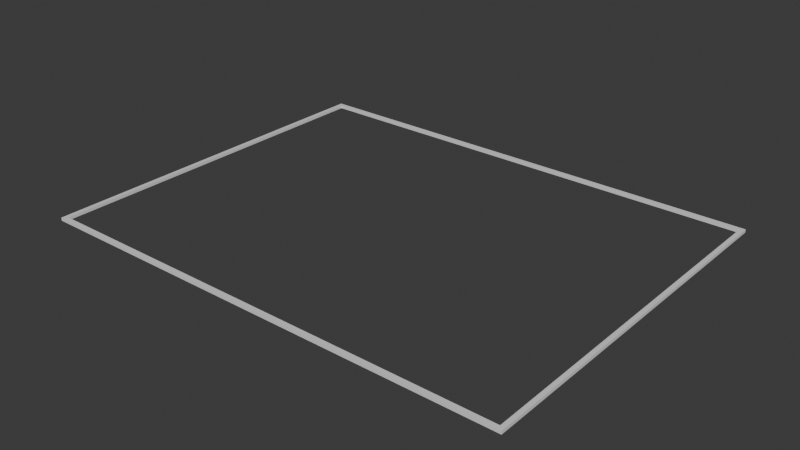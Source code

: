 # Source: roof_edge_support.blend  (saved by Blender 5.2.44; exported with 4.5.12 LTS)
import bpy
from mathutils import Matrix  # noqa: F401  (used for matrix-valued properties, if any)

bpy.ops.wm.read_factory_settings(use_empty=True)
scene = bpy.context.scene
scene.name = 'Scene'

# ---- collections
col_collection = bpy.data.collections.new('Collection'); scene.collection.children.link(col_collection)

# ---- materials (node trees are filled in below, after node groups)
mat_concrete = bpy.data.materials.new('concrete')
mat_concrete.diffuse_color = (0.36, 0.34, 0.3, 1.0)

# ---- material node trees
mat_concrete.use_nodes = True; mat_concrete.node_tree.nodes.clear()
_N = mat_concrete.node_tree.nodes; _L = mat_concrete.node_tree.links
n0 = _N.new('ShaderNodeBsdfPrincipled'); n0.name = 'Principled BSDF'; n0.location = (-200, 100)
n0.inputs[10].default_value = 0.005
n1 = _N.new('ShaderNodeOutputMaterial'); n1.name = 'Material Output'; n1.location = (200, 100)
_L.new(n0.outputs[0], n1.inputs[0])
n1.is_active_output = True

# ---- world
world_world = bpy.data.worlds.new('World'); scene.world = world_world
world_world.use_nodes = True; world_world.node_tree.nodes.clear()
_N = world_world.node_tree.nodes; _L = world_world.node_tree.links
n0 = _N.new('ShaderNodeOutputWorld'); n0.name = 'World Output'; n0.location = (200, 100)
n1 = _N.new('ShaderNodeBackground'); n1.name = 'Background'; n1.location = (-200, 100)
n1.inputs[0].default_value = (0.05088, 0.05088, 0.05088, 1.0)
_L.new(n1.outputs[0], n0.inputs[0])
n0.is_active_output = True
world_world.color = (0.05088, 0.05088, 0.05088)
world_world.sun_shadow_jitter_overblur = 0.0

# ---- meshes
me_roofedge_south_00 = bpy.data.meshes.new('RoofEdge_South_00')
me_roofedge_south_00.from_pydata([(-15.93, 12.63, 19.0), (-15.93, 12.35, 19.0), (-15.93, 12.63, 19.2), (-15.93, 12.35, 19.2), (-11.95, 12.63, 19.0), (-11.95, 12.35, 19.0), (-11.95, 12.63, 19.2), (-11.95, 12.35, 19.2)], [], [(0, 1, 3, 2), (0, 4, 5, 1), (2, 3, 7, 6), (0, 2, 6, 4), (1, 5, 7, 3)])
_uv = me_roofedge_south_00.uv_layers.new(name='Metres')
_uv.uv.foreach_set('vector', [12.63, 19.0, 12.35, 19.0, 12.35, 19.2, 12.63, 19.2, -15.93, 12.63, -11.95, 12.63, -11.95, 12.35, -15.93, 12.35, -15.93, 12.63, -15.93, 12.35, -11.95, 12.35, -11.95, 12.63, -15.93, 19.0, -15.93, 19.2, -11.95, 19.2, -11.95, 19.0, -15.93, 19.0, -11.95, 19.0, -11.95, 19.2, -15.93, 19.2])
me_roofedge_south_00.materials.append(mat_concrete)
me_roofedge_south_00.update()
me_roofedge_south_01 = bpy.data.meshes.new('RoofEdge_South_01')
me_roofedge_south_01.from_pydata([(-11.95, 12.63, 19.0), (-11.95, 12.35, 19.0), (-11.95, 12.63, 19.2), (-11.95, 12.35, 19.2), (-7.965, 12.63, 19.0), (-7.965, 12.35, 19.0), (-7.965, 12.63, 19.2), (-7.965, 12.35, 19.2)], [], [(0, 4, 5, 1), (2, 3, 7, 6), (0, 2, 6, 4), (1, 5, 7, 3)])
_uv = me_roofedge_south_01.uv_layers.new(name='Metres')
_uv.uv.foreach_set('vector', [-11.95, 12.63, -7.965, 12.63, -7.965, 12.35, -11.95, 12.35, -11.95, 12.63, -11.95, 12.35, -7.965, 12.35, -7.965, 12.63, -11.95, 19.0, -11.95, 19.2, -7.965, 19.2, -7.965, 19.0, -11.95, 19.0, -7.965, 19.0, -7.965, 19.2, -11.95, 19.2])
me_roofedge_south_01.materials.append(mat_concrete)
me_roofedge_south_01.update()
me_roofedge_south_02 = bpy.data.meshes.new('RoofEdge_South_02')
me_roofedge_south_02.from_pydata([(-7.965, 12.63, 19.0), (-7.965, 12.35, 19.0), (-7.965, 12.63, 19.2), (-7.965, 12.35, 19.2), (-3.983, 12.63, 19.0), (-3.983, 12.35, 19.0), (-3.983, 12.63, 19.2), (-3.983, 12.35, 19.2)], [], [(0, 4, 5, 1), (2, 3, 7, 6), (0, 2, 6, 4), (1, 5, 7, 3)])
_uv = me_roofedge_south_02.uv_layers.new(name='Metres')
_uv.uv.foreach_set('vector', [-7.965, 12.63, -3.983, 12.63, -3.983, 12.35, -7.965, 12.35, -7.965, 12.63, -7.965, 12.35, -3.983, 12.35, -3.983, 12.63, -7.965, 19.0, -7.965, 19.2, -3.983, 19.2, -3.983, 19.0, -7.965, 19.0, -3.983, 19.0, -3.983, 19.2, -7.965, 19.2])
me_roofedge_south_02.materials.append(mat_concrete)
me_roofedge_south_02.update()
me_roofedge_south_03 = bpy.data.meshes.new('RoofEdge_South_03')
me_roofedge_south_03.from_pydata([(-3.983, 12.63, 19.0), (-3.983, 12.35, 19.0), (-3.983, 12.63, 19.2), (-3.983, 12.35, 19.2), (0.0, 12.63, 19.0), (0.0, 12.35, 19.0), (0.0, 12.63, 19.2), (0.0, 12.35, 19.2)], [], [(0, 4, 5, 1), (2, 3, 7, 6), (0, 2, 6, 4), (1, 5, 7, 3)])
_uv = me_roofedge_south_03.uv_layers.new(name='Metres')
_uv.uv.foreach_set('vector', [-3.983, 12.63, 0.0, 12.63, 0.0, 12.35, -3.983, 12.35, -3.983, 12.63, -3.983, 12.35, 0.0, 12.35, 0.0, 12.63, -3.983, 19.0, -3.983, 19.2, 0.0, 19.2, 0.0, 19.0, -3.983, 19.0, 0.0, 19.0, 0.0, 19.2, -3.983, 19.2])
me_roofedge_south_03.materials.append(mat_concrete)
me_roofedge_south_03.update()
me_roofedge_south_04 = bpy.data.meshes.new('RoofEdge_South_04')
me_roofedge_south_04.from_pydata([(0.0, 12.63, 19.0), (0.0, 12.35, 19.0), (0.0, 12.63, 19.2), (0.0, 12.35, 19.2), (3.983, 12.63, 19.0), (3.983, 12.35, 19.0), (3.983, 12.63, 19.2), (3.983, 12.35, 19.2)], [], [(0, 4, 5, 1), (2, 3, 7, 6), (0, 2, 6, 4), (1, 5, 7, 3)])
_uv = me_roofedge_south_04.uv_layers.new(name='Metres')
_uv.uv.foreach_set('vector', [0.0, 12.63, 3.983, 12.63, 3.983, 12.35, 0.0, 12.35, 0.0, 12.63, 0.0, 12.35, 3.983, 12.35, 3.983, 12.63, 0.0, 19.0, 0.0, 19.2, 3.983, 19.2, 3.983, 19.0, 0.0, 19.0, 3.983, 19.0, 3.983, 19.2, 0.0, 19.2])
me_roofedge_south_04.materials.append(mat_concrete)
me_roofedge_south_04.update()
me_roofedge_south_05 = bpy.data.meshes.new('RoofEdge_South_05')
me_roofedge_south_05.from_pydata([(3.983, 12.63, 19.0), (3.983, 12.35, 19.0), (3.983, 12.63, 19.2), (3.983, 12.35, 19.2), (7.965, 12.63, 19.0), (7.965, 12.35, 19.0), (7.965, 12.63, 19.2), (7.965, 12.35, 19.2)], [], [(0, 4, 5, 1), (2, 3, 7, 6), (0, 2, 6, 4), (1, 5, 7, 3)])
_uv = me_roofedge_south_05.uv_layers.new(name='Metres')
_uv.uv.foreach_set('vector', [3.983, 12.63, 7.965, 12.63, 7.965, 12.35, 3.983, 12.35, 3.983, 12.63, 3.983, 12.35, 7.965, 12.35, 7.965, 12.63, 3.983, 19.0, 3.983, 19.2, 7.965, 19.2, 7.965, 19.0, 3.983, 19.0, 7.965, 19.0, 7.965, 19.2, 3.983, 19.2])
me_roofedge_south_05.materials.append(mat_concrete)
me_roofedge_south_05.update()
me_roofedge_south_06 = bpy.data.meshes.new('RoofEdge_South_06')
me_roofedge_south_06.from_pydata([(7.965, 12.63, 19.0), (7.965, 12.35, 19.0), (7.965, 12.63, 19.2), (7.965, 12.35, 19.2), (11.95, 12.63, 19.0), (11.95, 12.35, 19.0), (11.95, 12.63, 19.2), (11.95, 12.35, 19.2)], [], [(0, 4, 5, 1), (2, 3, 7, 6), (0, 2, 6, 4), (1, 5, 7, 3)])
_uv = me_roofedge_south_06.uv_layers.new(name='Metres')
_uv.uv.foreach_set('vector', [7.965, 12.63, 11.95, 12.63, 11.95, 12.35, 7.965, 12.35, 7.965, 12.63, 7.965, 12.35, 11.95, 12.35, 11.95, 12.63, 7.965, 19.0, 7.965, 19.2, 11.95, 19.2, 11.95, 19.0, 7.965, 19.0, 11.95, 19.0, 11.95, 19.2, 7.965, 19.2])
me_roofedge_south_06.materials.append(mat_concrete)
me_roofedge_south_06.update()
me_roofedge_south_07 = bpy.data.meshes.new('RoofEdge_South_07')
me_roofedge_south_07.from_pydata([(11.95, 12.63, 19.0), (11.95, 12.35, 19.0), (11.95, 12.63, 19.2), (11.95, 12.35, 19.2), (15.93, 12.63, 19.0), (15.93, 12.35, 19.0), (15.93, 12.63, 19.2), (15.93, 12.35, 19.2)], [], [(4, 6, 7, 5), (0, 4, 5, 1), (2, 3, 7, 6), (0, 2, 6, 4), (1, 5, 7, 3)])
_uv = me_roofedge_south_07.uv_layers.new(name='Metres')
_uv.uv.foreach_set('vector', [12.63, 19.0, 12.63, 19.2, 12.35, 19.2, 12.35, 19.0, 11.95, 12.63, 15.93, 12.63, 15.93, 12.35, 11.95, 12.35, 11.95, 12.63, 11.95, 12.35, 15.93, 12.35, 15.93, 12.63, 11.95, 19.0, 11.95, 19.2, 15.93, 19.2, 15.93, 19.0, 11.95, 19.0, 15.93, 19.0, 15.93, 19.2, 11.95, 19.2])
me_roofedge_south_07.materials.append(mat_concrete)
me_roofedge_south_07.update()
me_roofedge_north_00 = bpy.data.meshes.new('RoofEdge_North_00')
me_roofedge_north_00.from_pydata([(-15.93, -11.65, 19.0), (-15.93, -11.93, 19.0), (-15.93, -11.65, 19.2), (-15.93, -11.93, 19.2), (-11.95, -11.65, 19.0), (-11.95, -11.93, 19.0), (-11.95, -11.65, 19.2), (-11.95, -11.93, 19.2)], [], [(0, 1, 3, 2), (0, 4, 5, 1), (2, 3, 7, 6), (0, 2, 6, 4), (1, 5, 7, 3)])
_uv = me_roofedge_north_00.uv_layers.new(name='Metres')
_uv.uv.foreach_set('vector', [-11.65, 19.0, -11.93, 19.0, -11.93, 19.2, -11.65, 19.2, -15.93, -11.65, -11.95, -11.65, -11.95, -11.93, -15.93, -11.93, -15.93, -11.65, -15.93, -11.93, -11.95, -11.93, -11.95, -11.65, -15.93, 19.0, -15.93, 19.2, -11.95, 19.2, -11.95, 19.0, -15.93, 19.0, -11.95, 19.0, -11.95, 19.2, -15.93, 19.2])
me_roofedge_north_00.materials.append(mat_concrete)
me_roofedge_north_00.update()
me_roofedge_north_01 = bpy.data.meshes.new('RoofEdge_North_01')
me_roofedge_north_01.from_pydata([(-11.95, -11.65, 19.0), (-11.95, -11.93, 19.0), (-11.95, -11.65, 19.2), (-11.95, -11.93, 19.2), (-7.965, -11.65, 19.0), (-7.965, -11.93, 19.0), (-7.965, -11.65, 19.2), (-7.965, -11.93, 19.2)], [], [(0, 4, 5, 1), (2, 3, 7, 6), (0, 2, 6, 4), (1, 5, 7, 3)])
_uv = me_roofedge_north_01.uv_layers.new(name='Metres')
_uv.uv.foreach_set('vector', [-11.95, -11.65, -7.965, -11.65, -7.965, -11.93, -11.95, -11.93, -11.95, -11.65, -11.95, -11.93, -7.965, -11.93, -7.965, -11.65, -11.95, 19.0, -11.95, 19.2, -7.965, 19.2, -7.965, 19.0, -11.95, 19.0, -7.965, 19.0, -7.965, 19.2, -11.95, 19.2])
me_roofedge_north_01.materials.append(mat_concrete)
me_roofedge_north_01.update()
me_roofedge_north_02 = bpy.data.meshes.new('RoofEdge_North_02')
me_roofedge_north_02.from_pydata([(-7.965, -11.65, 19.0), (-7.965, -11.93, 19.0), (-7.965, -11.65, 19.2), (-7.965, -11.93, 19.2), (-3.983, -11.65, 19.0), (-3.983, -11.93, 19.0), (-3.983, -11.65, 19.2), (-3.983, -11.93, 19.2)], [], [(0, 4, 5, 1), (2, 3, 7, 6), (0, 2, 6, 4), (1, 5, 7, 3)])
_uv = me_roofedge_north_02.uv_layers.new(name='Metres')
_uv.uv.foreach_set('vector', [-7.965, -11.65, -3.983, -11.65, -3.983, -11.93, -7.965, -11.93, -7.965, -11.65, -7.965, -11.93, -3.983, -11.93, -3.983, -11.65, -7.965, 19.0, -7.965, 19.2, -3.983, 19.2, -3.983, 19.0, -7.965, 19.0, -3.983, 19.0, -3.983, 19.2, -7.965, 19.2])
me_roofedge_north_02.materials.append(mat_concrete)
me_roofedge_north_02.update()
me_roofedge_north_03 = bpy.data.meshes.new('RoofEdge_North_03')
me_roofedge_north_03.from_pydata([(-3.983, -11.65, 19.0), (-3.983, -11.93, 19.0), (-3.983, -11.65, 19.2), (-3.983, -11.93, 19.2), (0.0, -11.65, 19.0), (0.0, -11.93, 19.0), (0.0, -11.65, 19.2), (0.0, -11.93, 19.2)], [], [(0, 4, 5, 1), (2, 3, 7, 6), (0, 2, 6, 4), (1, 5, 7, 3)])
_uv = me_roofedge_north_03.uv_layers.new(name='Metres')
_uv.uv.foreach_set('vector', [-3.983, -11.65, 0.0, -11.65, 0.0, -11.93, -3.983, -11.93, -3.983, -11.65, -3.983, -11.93, 0.0, -11.93, 0.0, -11.65, -3.983, 19.0, -3.983, 19.2, 0.0, 19.2, 0.0, 19.0, -3.983, 19.0, 0.0, 19.0, 0.0, 19.2, -3.983, 19.2])
me_roofedge_north_03.materials.append(mat_concrete)
me_roofedge_north_03.update()
me_roofedge_north_04 = bpy.data.meshes.new('RoofEdge_North_04')
me_roofedge_north_04.from_pydata([(0.0, -11.65, 19.0), (0.0, -11.93, 19.0), (0.0, -11.65, 19.2), (0.0, -11.93, 19.2), (3.983, -11.65, 19.0), (3.983, -11.93, 19.0), (3.983, -11.65, 19.2), (3.983, -11.93, 19.2)], [], [(0, 4, 5, 1), (2, 3, 7, 6), (0, 2, 6, 4), (1, 5, 7, 3)])
_uv = me_roofedge_north_04.uv_layers.new(name='Metres')
_uv.uv.foreach_set('vector', [0.0, -11.65, 3.983, -11.65, 3.983, -11.93, 0.0, -11.93, 0.0, -11.65, 0.0, -11.93, 3.983, -11.93, 3.983, -11.65, 0.0, 19.0, 0.0, 19.2, 3.983, 19.2, 3.983, 19.0, 0.0, 19.0, 3.983, 19.0, 3.983, 19.2, 0.0, 19.2])
me_roofedge_north_04.materials.append(mat_concrete)
me_roofedge_north_04.update()
me_roofedge_north_05 = bpy.data.meshes.new('RoofEdge_North_05')
me_roofedge_north_05.from_pydata([(3.983, -11.65, 19.0), (3.983, -11.93, 19.0), (3.983, -11.65, 19.2), (3.983, -11.93, 19.2), (7.965, -11.65, 19.0), (7.965, -11.93, 19.0), (7.965, -11.65, 19.2), (7.965, -11.93, 19.2)], [], [(0, 4, 5, 1), (2, 3, 7, 6), (0, 2, 6, 4), (1, 5, 7, 3)])
_uv = me_roofedge_north_05.uv_layers.new(name='Metres')
_uv.uv.foreach_set('vector', [3.983, -11.65, 7.965, -11.65, 7.965, -11.93, 3.983, -11.93, 3.983, -11.65, 3.983, -11.93, 7.965, -11.93, 7.965, -11.65, 3.983, 19.0, 3.983, 19.2, 7.965, 19.2, 7.965, 19.0, 3.983, 19.0, 7.965, 19.0, 7.965, 19.2, 3.983, 19.2])
me_roofedge_north_05.materials.append(mat_concrete)
me_roofedge_north_05.update()
me_roofedge_north_06 = bpy.data.meshes.new('RoofEdge_North_06')
me_roofedge_north_06.from_pydata([(7.965, -11.65, 19.0), (7.965, -11.93, 19.0), (7.965, -11.65, 19.2), (7.965, -11.93, 19.2), (11.95, -11.65, 19.0), (11.95, -11.93, 19.0), (11.95, -11.65, 19.2), (11.95, -11.93, 19.2)], [], [(0, 4, 5, 1), (2, 3, 7, 6), (0, 2, 6, 4), (1, 5, 7, 3)])
_uv = me_roofedge_north_06.uv_layers.new(name='Metres')
_uv.uv.foreach_set('vector', [7.965, -11.65, 11.95, -11.65, 11.95, -11.93, 7.965, -11.93, 7.965, -11.65, 7.965, -11.93, 11.95, -11.93, 11.95, -11.65, 7.965, 19.0, 7.965, 19.2, 11.95, 19.2, 11.95, 19.0, 7.965, 19.0, 11.95, 19.0, 11.95, 19.2, 7.965, 19.2])
me_roofedge_north_06.materials.append(mat_concrete)
me_roofedge_north_06.update()
me_roofedge_north_07 = bpy.data.meshes.new('RoofEdge_North_07')
me_roofedge_north_07.from_pydata([(11.95, -11.65, 19.0), (11.95, -11.93, 19.0), (11.95, -11.65, 19.2), (11.95, -11.93, 19.2), (15.93, -11.65, 19.0), (15.93, -11.93, 19.0), (15.93, -11.65, 19.2), (15.93, -11.93, 19.2)], [], [(4, 6, 7, 5), (0, 4, 5, 1), (2, 3, 7, 6), (0, 2, 6, 4), (1, 5, 7, 3)])
_uv = me_roofedge_north_07.uv_layers.new(name='Metres')
_uv.uv.foreach_set('vector', [-11.65, 19.0, -11.65, 19.2, -11.93, 19.2, -11.93, 19.0, 11.95, -11.65, 15.93, -11.65, 15.93, -11.93, 11.95, -11.93, 11.95, -11.65, 11.95, -11.93, 15.93, -11.93, 15.93, -11.65, 11.95, 19.0, 11.95, 19.2, 15.93, 19.2, 15.93, 19.0, 11.95, 19.0, 15.93, 19.0, 15.93, 19.2, 11.95, 19.2])
me_roofedge_north_07.materials.append(mat_concrete)
me_roofedge_north_07.update()
me_roofedge_west_00 = bpy.data.meshes.new('RoofEdge_West_00')
me_roofedge_west_00.from_pydata([(-15.93, 12.35, 19.0), (-15.93, 8.35, 19.0), (-15.93, 12.35, 19.2), (-15.93, 8.35, 19.2), (-15.65, 12.35, 19.0), (-15.65, 8.35, 19.0), (-15.65, 12.35, 19.2), (-15.65, 8.35, 19.2)], [], [(0, 1, 3, 2), (4, 6, 7, 5), (0, 4, 5, 1), (2, 3, 7, 6), (0, 2, 6, 4)])
_uv = me_roofedge_west_00.uv_layers.new(name='Metres')
_uv.uv.foreach_set('vector', [12.35, 19.0, 8.35, 19.0, 8.35, 19.2, 12.35, 19.2, 12.35, 19.0, 12.35, 19.2, 8.35, 19.2, 8.35, 19.0, -15.93, 12.35, -15.65, 12.35, -15.65, 8.35, -15.93, 8.35, -15.93, 12.35, -15.93, 8.35, -15.65, 8.35, -15.65, 12.35, -15.93, 19.0, -15.93, 19.2, -15.65, 19.2, -15.65, 19.0])
me_roofedge_west_00.materials.append(mat_concrete)
me_roofedge_west_00.update()
me_roofedge_west_01 = bpy.data.meshes.new('RoofEdge_West_01')
me_roofedge_west_01.from_pydata([(-15.93, 8.35, 19.0), (-15.93, 4.35, 19.0), (-15.93, 8.35, 19.2), (-15.93, 4.35, 19.2), (-15.65, 8.35, 19.0), (-15.65, 4.35, 19.0), (-15.65, 8.35, 19.2), (-15.65, 4.35, 19.2)], [], [(0, 1, 3, 2), (4, 6, 7, 5), (0, 4, 5, 1), (2, 3, 7, 6)])
_uv = me_roofedge_west_01.uv_layers.new(name='Metres')
_uv.uv.foreach_set('vector', [8.35, 19.0, 4.35, 19.0, 4.35, 19.2, 8.35, 19.2, 8.35, 19.0, 8.35, 19.2, 4.35, 19.2, 4.35, 19.0, -15.93, 8.35, -15.65, 8.35, -15.65, 4.35, -15.93, 4.35, -15.93, 8.35, -15.93, 4.35, -15.65, 4.35, -15.65, 8.35])
me_roofedge_west_01.materials.append(mat_concrete)
me_roofedge_west_01.update()
me_roofedge_west_02 = bpy.data.meshes.new('RoofEdge_West_02')
me_roofedge_west_02.from_pydata([(-15.93, 4.35, 19.0), (-15.93, 0.35, 19.0), (-15.93, 4.35, 19.2), (-15.93, 0.35, 19.2), (-15.65, 4.35, 19.0), (-15.65, 0.35, 19.0), (-15.65, 4.35, 19.2), (-15.65, 0.35, 19.2)], [], [(0, 1, 3, 2), (4, 6, 7, 5), (0, 4, 5, 1), (2, 3, 7, 6)])
_uv = me_roofedge_west_02.uv_layers.new(name='Metres')
_uv.uv.foreach_set('vector', [4.35, 19.0, 0.35, 19.0, 0.35, 19.2, 4.35, 19.2, 4.35, 19.0, 4.35, 19.2, 0.35, 19.2, 0.35, 19.0, -15.93, 4.35, -15.65, 4.35, -15.65, 0.35, -15.93, 0.35, -15.93, 4.35, -15.93, 0.35, -15.65, 0.35, -15.65, 4.35])
me_roofedge_west_02.materials.append(mat_concrete)
me_roofedge_west_02.update()
me_roofedge_west_03 = bpy.data.meshes.new('RoofEdge_West_03')
me_roofedge_west_03.from_pydata([(-15.93, 0.35, 19.0), (-15.93, -3.65, 19.0), (-15.93, 0.35, 19.2), (-15.93, -3.65, 19.2), (-15.65, 0.35, 19.0), (-15.65, -3.65, 19.0), (-15.65, 0.35, 19.2), (-15.65, -3.65, 19.2)], [], [(0, 1, 3, 2), (4, 6, 7, 5), (0, 4, 5, 1), (2, 3, 7, 6)])
_uv = me_roofedge_west_03.uv_layers.new(name='Metres')
_uv.uv.foreach_set('vector', [0.35, 19.0, -3.65, 19.0, -3.65, 19.2, 0.35, 19.2, 0.35, 19.0, 0.35, 19.2, -3.65, 19.2, -3.65, 19.0, -15.93, 0.35, -15.65, 0.35, -15.65, -3.65, -15.93, -3.65, -15.93, 0.35, -15.93, -3.65, -15.65, -3.65, -15.65, 0.35])
me_roofedge_west_03.materials.append(mat_concrete)
me_roofedge_west_03.update()
me_roofedge_west_04 = bpy.data.meshes.new('RoofEdge_West_04')
me_roofedge_west_04.from_pydata([(-15.93, -3.65, 19.0), (-15.93, -7.65, 19.0), (-15.93, -3.65, 19.2), (-15.93, -7.65, 19.2), (-15.65, -3.65, 19.0), (-15.65, -7.65, 19.0), (-15.65, -3.65, 19.2), (-15.65, -7.65, 19.2)], [], [(0, 1, 3, 2), (4, 6, 7, 5), (0, 4, 5, 1), (2, 3, 7, 6)])
_uv = me_roofedge_west_04.uv_layers.new(name='Metres')
_uv.uv.foreach_set('vector', [-3.65, 19.0, -7.65, 19.0, -7.65, 19.2, -3.65, 19.2, -3.65, 19.0, -3.65, 19.2, -7.65, 19.2, -7.65, 19.0, -15.93, -3.65, -15.65, -3.65, -15.65, -7.65, -15.93, -7.65, -15.93, -3.65, -15.93, -7.65, -15.65, -7.65, -15.65, -3.65])
me_roofedge_west_04.materials.append(mat_concrete)
me_roofedge_west_04.update()
me_roofedge_west_05 = bpy.data.meshes.new('RoofEdge_West_05')
me_roofedge_west_05.from_pydata([(-15.93, -7.65, 19.0), (-15.93, -11.65, 19.0), (-15.93, -7.65, 19.2), (-15.93, -11.65, 19.2), (-15.65, -7.65, 19.0), (-15.65, -11.65, 19.0), (-15.65, -7.65, 19.2), (-15.65, -11.65, 19.2)], [], [(0, 1, 3, 2), (4, 6, 7, 5), (0, 4, 5, 1), (2, 3, 7, 6), (1, 5, 7, 3)])
_uv = me_roofedge_west_05.uv_layers.new(name='Metres')
_uv.uv.foreach_set('vector', [-7.65, 19.0, -11.65, 19.0, -11.65, 19.2, -7.65, 19.2, -7.65, 19.0, -7.65, 19.2, -11.65, 19.2, -11.65, 19.0, -15.93, -7.65, -15.65, -7.65, -15.65, -11.65, -15.93, -11.65, -15.93, -7.65, -15.93, -11.65, -15.65, -11.65, -15.65, -7.65, -15.93, 19.0, -15.65, 19.0, -15.65, 19.2, -15.93, 19.2])
me_roofedge_west_05.materials.append(mat_concrete)
me_roofedge_west_05.update()
me_roofedge_east_00 = bpy.data.meshes.new('RoofEdge_East_00')
me_roofedge_east_00.from_pydata([(15.65, 12.35, 19.0), (15.65, 8.35, 19.0), (15.65, 12.35, 19.2), (15.65, 8.35, 19.2), (15.93, 12.35, 19.0), (15.93, 8.35, 19.0), (15.93, 12.35, 19.2), (15.93, 8.35, 19.2)], [], [(0, 1, 3, 2), (4, 6, 7, 5), (0, 4, 5, 1), (2, 3, 7, 6), (0, 2, 6, 4)])
_uv = me_roofedge_east_00.uv_layers.new(name='Metres')
_uv.uv.foreach_set('vector', [12.35, 19.0, 8.35, 19.0, 8.35, 19.2, 12.35, 19.2, 12.35, 19.0, 12.35, 19.2, 8.35, 19.2, 8.35, 19.0, 15.65, 12.35, 15.93, 12.35, 15.93, 8.35, 15.65, 8.35, 15.65, 12.35, 15.65, 8.35, 15.93, 8.35, 15.93, 12.35, 15.65, 19.0, 15.65, 19.2, 15.93, 19.2, 15.93, 19.0])
me_roofedge_east_00.materials.append(mat_concrete)
me_roofedge_east_00.update()
me_roofedge_east_01 = bpy.data.meshes.new('RoofEdge_East_01')
me_roofedge_east_01.from_pydata([(15.65, 8.35, 19.0), (15.65, 4.35, 19.0), (15.65, 8.35, 19.2), (15.65, 4.35, 19.2), (15.93, 8.35, 19.0), (15.93, 4.35, 19.0), (15.93, 8.35, 19.2), (15.93, 4.35, 19.2)], [], [(0, 1, 3, 2), (4, 6, 7, 5), (0, 4, 5, 1), (2, 3, 7, 6)])
_uv = me_roofedge_east_01.uv_layers.new(name='Metres')
_uv.uv.foreach_set('vector', [8.35, 19.0, 4.35, 19.0, 4.35, 19.2, 8.35, 19.2, 8.35, 19.0, 8.35, 19.2, 4.35, 19.2, 4.35, 19.0, 15.65, 8.35, 15.93, 8.35, 15.93, 4.35, 15.65, 4.35, 15.65, 8.35, 15.65, 4.35, 15.93, 4.35, 15.93, 8.35])
me_roofedge_east_01.materials.append(mat_concrete)
me_roofedge_east_01.update()
me_roofedge_east_02 = bpy.data.meshes.new('RoofEdge_East_02')
me_roofedge_east_02.from_pydata([(15.65, 4.35, 19.0), (15.65, 0.35, 19.0), (15.65, 4.35, 19.2), (15.65, 0.35, 19.2), (15.93, 4.35, 19.0), (15.93, 0.35, 19.0), (15.93, 4.35, 19.2), (15.93, 0.35, 19.2)], [], [(0, 1, 3, 2), (4, 6, 7, 5), (0, 4, 5, 1), (2, 3, 7, 6)])
_uv = me_roofedge_east_02.uv_layers.new(name='Metres')
_uv.uv.foreach_set('vector', [4.35, 19.0, 0.35, 19.0, 0.35, 19.2, 4.35, 19.2, 4.35, 19.0, 4.35, 19.2, 0.35, 19.2, 0.35, 19.0, 15.65, 4.35, 15.93, 4.35, 15.93, 0.35, 15.65, 0.35, 15.65, 4.35, 15.65, 0.35, 15.93, 0.35, 15.93, 4.35])
me_roofedge_east_02.materials.append(mat_concrete)
me_roofedge_east_02.update()
me_roofedge_east_03 = bpy.data.meshes.new('RoofEdge_East_03')
me_roofedge_east_03.from_pydata([(15.65, 0.35, 19.0), (15.65, -3.65, 19.0), (15.65, 0.35, 19.2), (15.65, -3.65, 19.2), (15.93, 0.35, 19.0), (15.93, -3.65, 19.0), (15.93, 0.35, 19.2), (15.93, -3.65, 19.2)], [], [(0, 1, 3, 2), (4, 6, 7, 5), (0, 4, 5, 1), (2, 3, 7, 6)])
_uv = me_roofedge_east_03.uv_layers.new(name='Metres')
_uv.uv.foreach_set('vector', [0.35, 19.0, -3.65, 19.0, -3.65, 19.2, 0.35, 19.2, 0.35, 19.0, 0.35, 19.2, -3.65, 19.2, -3.65, 19.0, 15.65, 0.35, 15.93, 0.35, 15.93, -3.65, 15.65, -3.65, 15.65, 0.35, 15.65, -3.65, 15.93, -3.65, 15.93, 0.35])
me_roofedge_east_03.materials.append(mat_concrete)
me_roofedge_east_03.update()
me_roofedge_east_04 = bpy.data.meshes.new('RoofEdge_East_04')
me_roofedge_east_04.from_pydata([(15.65, -3.65, 19.0), (15.65, -7.65, 19.0), (15.65, -3.65, 19.2), (15.65, -7.65, 19.2), (15.93, -3.65, 19.0), (15.93, -7.65, 19.0), (15.93, -3.65, 19.2), (15.93, -7.65, 19.2)], [], [(0, 1, 3, 2), (4, 6, 7, 5), (0, 4, 5, 1), (2, 3, 7, 6)])
_uv = me_roofedge_east_04.uv_layers.new(name='Metres')
_uv.uv.foreach_set('vector', [-3.65, 19.0, -7.65, 19.0, -7.65, 19.2, -3.65, 19.2, -3.65, 19.0, -3.65, 19.2, -7.65, 19.2, -7.65, 19.0, 15.65, -3.65, 15.93, -3.65, 15.93, -7.65, 15.65, -7.65, 15.65, -3.65, 15.65, -7.65, 15.93, -7.65, 15.93, -3.65])
me_roofedge_east_04.materials.append(mat_concrete)
me_roofedge_east_04.update()
me_roofedge_east_05 = bpy.data.meshes.new('RoofEdge_East_05')
me_roofedge_east_05.from_pydata([(15.65, -7.65, 19.0), (15.65, -11.65, 19.0), (15.65, -7.65, 19.2), (15.65, -11.65, 19.2), (15.93, -7.65, 19.0), (15.93, -11.65, 19.0), (15.93, -7.65, 19.2), (15.93, -11.65, 19.2)], [], [(0, 1, 3, 2), (4, 6, 7, 5), (0, 4, 5, 1), (2, 3, 7, 6), (1, 5, 7, 3)])
_uv = me_roofedge_east_05.uv_layers.new(name='Metres')
_uv.uv.foreach_set('vector', [-7.65, 19.0, -11.65, 19.0, -11.65, 19.2, -7.65, 19.2, -7.65, 19.0, -7.65, 19.2, -11.65, 19.2, -11.65, 19.0, 15.65, -7.65, 15.93, -7.65, 15.93, -11.65, 15.65, -11.65, 15.65, -7.65, 15.65, -11.65, 15.93, -11.65, 15.93, -7.65, 15.65, 19.0, 15.93, 19.0, 15.93, 19.2, 15.65, 19.2])
me_roofedge_east_05.materials.append(mat_concrete)
me_roofedge_east_05.update()

# ---- objects
ob_roofedge_south_00 = bpy.data.objects.new('RoofEdge_South_00', me_roofedge_south_00)
ob_roofedge_south_01 = bpy.data.objects.new('RoofEdge_South_01', me_roofedge_south_01)
ob_roofedge_south_02 = bpy.data.objects.new('RoofEdge_South_02', me_roofedge_south_02)
ob_roofedge_south_03 = bpy.data.objects.new('RoofEdge_South_03', me_roofedge_south_03)
ob_roofedge_south_04 = bpy.data.objects.new('RoofEdge_South_04', me_roofedge_south_04)
ob_roofedge_south_05 = bpy.data.objects.new('RoofEdge_South_05', me_roofedge_south_05)
ob_roofedge_south_06 = bpy.data.objects.new('RoofEdge_South_06', me_roofedge_south_06)
ob_roofedge_south_07 = bpy.data.objects.new('RoofEdge_South_07', me_roofedge_south_07)
ob_roofedge_north_00 = bpy.data.objects.new('RoofEdge_North_00', me_roofedge_north_00)
ob_roofedge_north_01 = bpy.data.objects.new('RoofEdge_North_01', me_roofedge_north_01)
ob_roofedge_north_02 = bpy.data.objects.new('RoofEdge_North_02', me_roofedge_north_02)
ob_roofedge_north_03 = bpy.data.objects.new('RoofEdge_North_03', me_roofedge_north_03)
ob_roofedge_north_04 = bpy.data.objects.new('RoofEdge_North_04', me_roofedge_north_04)
ob_roofedge_north_05 = bpy.data.objects.new('RoofEdge_North_05', me_roofedge_north_05)
ob_roofedge_north_06 = bpy.data.objects.new('RoofEdge_North_06', me_roofedge_north_06)
ob_roofedge_north_07 = bpy.data.objects.new('RoofEdge_North_07', me_roofedge_north_07)
ob_roofedge_west_00 = bpy.data.objects.new('RoofEdge_West_00', me_roofedge_west_00)
ob_roofedge_west_01 = bpy.data.objects.new('RoofEdge_West_01', me_roofedge_west_01)
ob_roofedge_west_02 = bpy.data.objects.new('RoofEdge_West_02', me_roofedge_west_02)
ob_roofedge_west_03 = bpy.data.objects.new('RoofEdge_West_03', me_roofedge_west_03)
ob_roofedge_west_04 = bpy.data.objects.new('RoofEdge_West_04', me_roofedge_west_04)
ob_roofedge_west_05 = bpy.data.objects.new('RoofEdge_West_05', me_roofedge_west_05)
ob_roofedge_east_00 = bpy.data.objects.new('RoofEdge_East_00', me_roofedge_east_00)
ob_roofedge_east_01 = bpy.data.objects.new('RoofEdge_East_01', me_roofedge_east_01)
ob_roofedge_east_02 = bpy.data.objects.new('RoofEdge_East_02', me_roofedge_east_02)
ob_roofedge_east_03 = bpy.data.objects.new('RoofEdge_East_03', me_roofedge_east_03)
ob_roofedge_east_04 = bpy.data.objects.new('RoofEdge_East_04', me_roofedge_east_04)
ob_roofedge_east_05 = bpy.data.objects.new('RoofEdge_East_05', me_roofedge_east_05)

# ---- transforms, parenting, visibility, modifiers, constraints
ob_roofedge_south_00.location = (0.0, 0.0, 0.0)
ob_roofedge_south_01.location = (0.0, 0.0, 0.0)
ob_roofedge_south_02.location = (0.0, 0.0, 0.0)
ob_roofedge_south_03.location = (0.0, 0.0, 0.0)
ob_roofedge_south_04.location = (0.0, 0.0, 0.0)
ob_roofedge_south_05.location = (0.0, 0.0, 0.0)
ob_roofedge_south_06.location = (0.0, 0.0, 0.0)
ob_roofedge_south_07.location = (0.0, 0.0, 0.0)
ob_roofedge_north_00.location = (0.0, 0.0, 0.0)
ob_roofedge_north_01.location = (0.0, 0.0, 0.0)
ob_roofedge_north_02.location = (0.0, 0.0, 0.0)
ob_roofedge_north_03.location = (0.0, 0.0, 0.0)
ob_roofedge_north_04.location = (0.0, 0.0, 0.0)
ob_roofedge_north_05.location = (0.0, 0.0, 0.0)
ob_roofedge_north_06.location = (0.0, 0.0, 0.0)
ob_roofedge_north_07.location = (0.0, 0.0, 0.0)
ob_roofedge_west_00.location = (0.0, 0.0, 0.0)
ob_roofedge_west_01.location = (0.0, 0.0, 0.0)
ob_roofedge_west_02.location = (0.0, 0.0, 0.0)
ob_roofedge_west_03.location = (0.0, 0.0, 0.0)
ob_roofedge_west_04.location = (0.0, 0.0, 0.0)
ob_roofedge_west_05.location = (0.0, 0.0, 0.0)
ob_roofedge_east_00.location = (0.0, 0.0, 0.0)
ob_roofedge_east_01.location = (0.0, 0.0, 0.0)
ob_roofedge_east_02.location = (0.0, 0.0, 0.0)
ob_roofedge_east_03.location = (0.0, 0.0, 0.0)
ob_roofedge_east_04.location = (0.0, 0.0, 0.0)
ob_roofedge_east_05.location = (0.0, 0.0, 0.0)

# ---- collection membership
scene.collection.objects.link(ob_roofedge_south_00)
scene.collection.objects.link(ob_roofedge_south_01)
scene.collection.objects.link(ob_roofedge_south_02)
scene.collection.objects.link(ob_roofedge_south_03)
scene.collection.objects.link(ob_roofedge_south_04)
scene.collection.objects.link(ob_roofedge_south_05)
scene.collection.objects.link(ob_roofedge_south_06)
scene.collection.objects.link(ob_roofedge_south_07)
scene.collection.objects.link(ob_roofedge_north_00)
scene.collection.objects.link(ob_roofedge_north_01)
scene.collection.objects.link(ob_roofedge_north_02)
scene.collection.objects.link(ob_roofedge_north_03)
scene.collection.objects.link(ob_roofedge_north_04)
scene.collection.objects.link(ob_roofedge_north_05)
scene.collection.objects.link(ob_roofedge_north_06)
scene.collection.objects.link(ob_roofedge_north_07)
scene.collection.objects.link(ob_roofedge_west_00)
scene.collection.objects.link(ob_roofedge_west_01)
scene.collection.objects.link(ob_roofedge_west_02)
scene.collection.objects.link(ob_roofedge_west_03)
scene.collection.objects.link(ob_roofedge_west_04)
scene.collection.objects.link(ob_roofedge_west_05)
scene.collection.objects.link(ob_roofedge_east_00)
scene.collection.objects.link(ob_roofedge_east_01)
scene.collection.objects.link(ob_roofedge_east_02)
scene.collection.objects.link(ob_roofedge_east_03)
scene.collection.objects.link(ob_roofedge_east_04)
scene.collection.objects.link(ob_roofedge_east_05)

# ---- scene / render settings (as saved in the file)
scene.frame_start = 1; scene.frame_end = 250; scene.frame_set(1)
scene.render.engine = 'BLENDER_EEVEE_NEXT'
scene.render.bake_bias = 0.0
scene.render.bake_samples = 0
scene.render.compositor_device = 'GPU'
scene.eevee.use_volume_custom_range = False
scene.eevee.fast_gi_thickness_near = 0.1
scene.eevee.fast_gi_thickness_far = 0.0
scene.eevee.ray_tracing_options.screen_trace_thickness = 0.1
bpy.context.view_layer.update()

# ---- added for rendering (the .blend has no active camera and no usable light): camera, sun
cam_auto = bpy.data.cameras.new('AutoCamera')
cam_auto.lens = 50.0
cam_auto.sensor_width = 36.0
cam_auto.clip_end = 1000.0
ob_auto_camera = bpy.data.objects.new('AutoCamera', cam_auto)
scene.collection.objects.link(ob_auto_camera)
ob_auto_camera.location = (37.22, -44.3139, 48.876)
ob_auto_camera.rotation_euler = (1.09748, -7.21219e-08, 0.694738)
scene.camera = ob_auto_camera
light_auto_sun = bpy.data.lights.new('AutoSun', 'SUN')
light_auto_sun.energy = 3.0
light_auto_sun.angle = 0.0523599
ob_auto_sun = bpy.data.objects.new('AutoSun', light_auto_sun)
scene.collection.objects.link(ob_auto_sun)
ob_auto_sun.rotation_euler = (0.872665, 0.174533, 0.523599)
bpy.context.view_layer.update()
